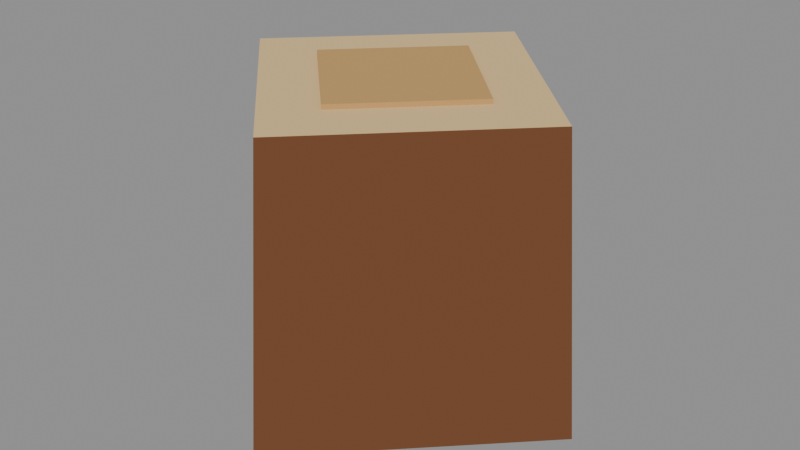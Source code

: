 # Source: stump_square.blend  (saved by Blender 5.2.45; exported with 4.5.12 LTS)
import bpy
from mathutils import Matrix  # noqa: F401  (used for matrix-valued properties, if any)

bpy.ops.wm.read_factory_settings(use_empty=True)
scene = bpy.context.scene
scene.name = 'Scene'

# ---- collections
col_col_lowpoly = bpy.data.collections.new('COL_LowPoly'); scene.collection.children.link(col_col_lowpoly)

# ---- images (referenced by path relative to the original .blend; pixels are not part of the script)
import os
ASSET_DIR = os.environ.get("B2B_ASSET_DIR", "")  # directory of the original .blend (textures are referenced by path, not embedded)
HERE = os.path.dirname(os.path.abspath(__file__))  # packed textures are extracted next to this script under _unpacked/

def load_image(name, relpath, width, height, colorspace="sRGB"):
    """Load a texture the original file referenced (path relative to the .blend, or extracted next to this script)."""
    p = next((c for c in (os.path.join(HERE, relpath), os.path.join(ASSET_DIR, relpath)) if relpath and os.path.exists(c)), "")
    if p:
        img = bpy.data.images.load(p, check_existing=True)
        img.name = name
    else:  # same state as the original file: an image datablock whose file is absent (Cycles renders it pink)
        img = bpy.data.images.new(name, width, height)
        img.source = "FILE"
        img.filepath = "//" + (relpath or name)
    img.colorspace_settings.name = colorspace
    return img
img_stump_square_basecolor = load_image('stump_square_BaseColor', '_unpacked/stump_square_BaseColor.c2f0d34d.png', 96, 16, 'sRGB')
img_stump_square_maskmap = load_image('stump_square_MaskMap', '_unpacked/stump_square_MaskMap.13972c2e.png', 96, 16, 'Non-Color')

# ---- materials (node trees are filled in below, after node groups)
mat_m_stump_square = bpy.data.materials.new('M_stump_square')

# ---- material node trees
mat_m_stump_square.use_nodes = True; mat_m_stump_square.node_tree.nodes.clear()
_N = mat_m_stump_square.node_tree.nodes; _L = mat_m_stump_square.node_tree.links
n0 = _N.new('ShaderNodeBsdfPrincipled'); n0.name = 'Principled BSDF'; n0.location = (-200, 100)
n0.inputs[10].default_value = 0.005
n1 = _N.new('ShaderNodeOutputMaterial'); n1.name = 'Material Output'; n1.location = (200, 100)
n2 = _N.new('ShaderNodeTexImage'); n2.name = 'Image Texture'; n2.location = (0, 0)
n2.image = img_stump_square_basecolor
n2.interpolation = 'Closest'
n3 = _N.new('ShaderNodeTexImage'); n3.name = 'Image Texture.001'; n3.location = (0, 0)
n3.image = img_stump_square_maskmap
n3.interpolation = 'Closest'
n4 = _N.new('ShaderNodeSeparateColor'); n4.name = 'Separate Color'; n4.location = (0, 0)
n5 = _N.new('ShaderNodeMath'); n5.name = 'Math'; n5.location = (0, 0)
n5.operation = 'SUBTRACT'
n5.inputs[0].default_value = 1.0
_L.new(n0.outputs[0], n1.inputs[0])
_L.new(n2.outputs[0], n0.inputs[0])
_L.new(n3.outputs[0], n4.inputs[0])
_L.new(n4.outputs[0], n0.inputs[1])
_L.new(n3.outputs[1], n5.inputs[1])
_L.new(n5.outputs[0], n0.inputs[2])
n1.is_active_output = True

# ---- meshes
me_stump_square = bpy.data.meshes.new('stump_square')
me_stump_square.from_pydata([(0.17, 0.0, 0.0), (1.041e-17, 0.17, 0.0), (-0.17, 2.082e-17, 0.0), (-3.123e-17, -0.17, 0.0), (0.1496, 0.0, 0.25), (9.16e-18, 0.1496, 0.25), (-0.1496, 1.832e-17, 0.25), (-2.748e-17, -0.1496, 0.25), (0.085, 0.0, 0.25), (5.205e-18, 0.085, 0.25), (-0.085, 1.041e-17, 0.25), (-1.561e-17, -0.085, 0.25), (0.085, 0.0, 0.254), (5.205e-18, 0.085, 0.254), (-0.085, 1.041e-17, 0.254), (-1.561e-17, -0.085, 0.254)], [], [(0, 1, 5, 4), (1, 2, 6, 5), (2, 3, 7, 6), (3, 0, 4, 7), (3, 2, 1, 0), (4, 5, 6, 7), (8, 9, 13, 12), (9, 10, 14, 13), (10, 11, 15, 14), (11, 8, 12, 15), (11, 10, 9, 8), (12, 13, 14, 15)])
_uv = me_stump_square.uv_layers.new(name='UVMap')
_uv.uv.foreach_set('vector', [0.25, 0.5, 0.25, 0.5, 0.25, 0.5, 0.25, 0.5, 0.08333, 0.5, 0.08333, 0.5, 0.08333, 0.5, 0.08333, 0.5, 0.08333, 0.5, 0.08333, 0.5, 0.08333, 0.5, 0.08333, 0.5, 0.25, 0.5, 0.25, 0.5, 0.25, 0.5, 0.25, 0.5, 0.08333, 0.5, 0.08333, 0.5, 0.08333, 0.5, 0.08333, 0.5, 0.4167, 0.5, 0.4167, 0.5, 0.4167, 0.5, 0.4167, 0.5, 0.5833, 0.5, 0.5833, 0.5, 0.5833, 0.5, 0.5833, 0.5, 0.5833, 0.5, 0.5833, 0.5, 0.5833, 0.5, 0.5833, 0.5, 0.5833, 0.5, 0.5833, 0.5, 0.5833, 0.5, 0.5833, 0.5, 0.5833, 0.5, 0.5833, 0.5, 0.5833, 0.5, 0.5833, 0.5, 0.5833, 0.5, 0.5833, 0.5, 0.5833, 0.5, 0.5833, 0.5, 0.5833, 0.5, 0.5833, 0.5, 0.5833, 0.5, 0.5833, 0.5])
me_stump_square.materials.append(mat_m_stump_square)
me_stump_square.update()

# ---- objects
ob_stump_square = bpy.data.objects.new('stump_square', me_stump_square)

# ---- transforms, parenting, visibility, modifiers, constraints
ob_stump_square.location = (0.0, 0.0, 0.0)

# ---- collection membership
col_col_lowpoly.objects.link(ob_stump_square)

# ---- scene / render settings (as saved in the file)
scene.frame_start = 1; scene.frame_end = 250; scene.frame_set(1)
scene.render.engine = 'BLENDER_EEVEE_NEXT'
scene.render.bake_bias = 0.0
scene.render.bake_samples = 0
scene.render.compositor_device = 'GPU'
scene.eevee.use_volume_custom_range = False
scene.eevee.fast_gi_thickness_near = 0.1
scene.eevee.fast_gi_thickness_far = 0.0
scene.eevee.ray_tracing_options.screen_trace_thickness = 0.1
bpy.context.view_layer.update()

# ---- added for rendering (the .blend has no active camera and no usable light): camera, sun + grey world if the file has none
cam_auto = bpy.data.cameras.new('AutoCamera')
cam_auto.lens = 50.0
cam_auto.sensor_width = 36.0
cam_auto.clip_end = 1000.0
ob_auto_camera = bpy.data.objects.new('AutoCamera', cam_auto)
scene.collection.objects.link(ob_auto_camera)
ob_auto_camera.location = (0.503135, -0.603762, 0.529508)
ob_auto_camera.rotation_euler = (1.09748, -7.21219e-08, 0.694738)
scene.camera = ob_auto_camera
light_auto_sun = bpy.data.lights.new('AutoSun', 'SUN')
light_auto_sun.energy = 3.0
light_auto_sun.angle = 0.0523599
ob_auto_sun = bpy.data.objects.new('AutoSun', light_auto_sun)
scene.collection.objects.link(ob_auto_sun)
ob_auto_sun.rotation_euler = (0.872665, 0.174533, 0.523599)
if scene.world is None:
    world_auto = bpy.data.worlds.new('AutoWorld')
    world_auto.color = (0.3, 0.3, 0.3)
    scene.world = world_auto
bpy.context.view_layer.update()
